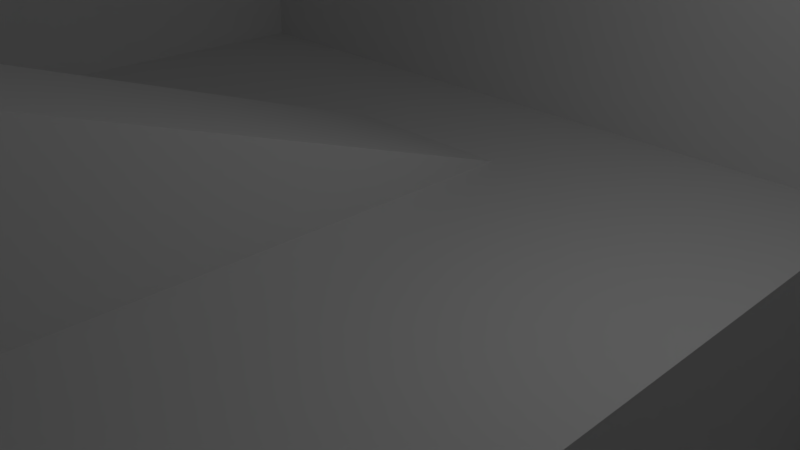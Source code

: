 # Source: TestLevel.blend  (saved by Blender 2.79.0; exported with 4.5.12 LTS)
import bpy
from mathutils import Matrix  # noqa: F401  (used for matrix-valued properties, if any)

bpy.ops.wm.read_factory_settings(use_empty=True)
scene = bpy.context.scene
scene.name = 'Scene'

# ---- collections
col_collection_1 = bpy.data.collections.new('Collection 1'); scene.collection.children.link(col_collection_1)

# ---- world
world_world = bpy.data.worlds.new('World'); scene.world = world_world
world_world.color = (0.05088, 0.05088, 0.05088)
world_world.use_sun_shadow = False
world_world.sun_shadow_jitter_overblur = 0.0
world_world.cycles.sampling_method = 'MANUAL'

# ---- cameras
cam_camera = bpy.data.cameras.new('Camera')
cam_camera.clip_end = 100.0
cam_camera.lens = 35.0
cam_camera.sensor_width = 32.0
cam_camera.sensor_height = 18.0
cam_camera.ortho_scale = 7.314
cam_camera.dof.focus_distance = 0.0
cam_camera.dof.aperture_fstop = 128.0

# ---- lights
light_lamp = bpy.data.lights.new('Lamp', 'POINT')
light_lamp.transmission_factor = 0.0
light_lamp.cutoff_distance = 30.0
light_lamp.energy = 100.0
light_lamp.shadow_buffer_clip_start = 1.001
light_lamp.shadow_soft_size = 0.1
light_lamp.shadow_maximum_resolution = 0.006
light_lamp.use_absolute_resolution = True

# ---- meshes
me_plane = bpy.data.meshes.new('Plane')
me_plane.from_pydata([(-4.0, -5.0, 0.0), (4.0, -5.0, 0.0), (-4.0, 6.0, 0.0), (4.0, 6.0, 0.0), (4.0, -5.0, -7.0), (4.0, 6.0, -7.0), (13.0, -5.0, -7.0), (13.0, 6.0, -7.0), (-4.0, 3.5, 0.0), (4.0, 3.5, 0.0), (4.0, 3.5, -7.0), (13.0, 3.5, -7.0), (-1.0, -5.0, 0.0), (-1.0, 6.0, 0.0), (-1.0, 3.5, 0.0), (-1.0, -5.0, 2.5), (-4.0, -5.0, 3.0), (-4.0, -5.0, 2.5), (-1.0, -5.0, 3.0), (-4.0, -9.0, 3.0), (-1.0, -9.0, 3.0), (-1.0, -9.0, 2.5), (-4.0, -9.0, 2.5), (6.0, -9.0, -1.0), (6.0, -9.0, -7.0), (-1.0, -9.0, -1.0), (-4.0, -9.0, -1.0), (-4.0, 6.0, 8.0), (-1.0, 6.0, 8.0), (4.0, 6.0, 8.0), (13.0, 6.0, 0.0), (-10.0, -5.0, 0.0), (-10.0, 6.0, 0.0), (-10.0, 3.5, 0.0), (-10.0, -9.0, -1.0), (-4.0, -11.0, 3.0), (-1.0, -11.0, 3.0), (-1.0, -11.0, 2.5), (-4.0, -11.0, 2.5), (-1.0, -11.0, -1.0), (-4.0, -11.0, -1.0), (-7.0, -14.0, 3.0), (-7.0, -14.0, 2.5), (-7.0, -14.0, -1.0), (-7.0, -18.0, 3.0), (-7.0, -18.0, 2.5), (-7.0, -18.0, -1.0), (-10.0, -14.0, 3.0), (-10.0, -14.0, 2.5), (-10.0, -14.0, -1.0), (-10.0, -18.0, 2.5), (-10.0, -18.0, -1.0), (13.0, -11.0, -1.0), (6.0, -11.0, -1.0), (6.0, -11.0, -7.0), (13.0, -11.0, -7.0), (-1.0, -30.11, -1.0), (13.0, -9.0, -7.0), (6.0, -30.11, -1.0), (-7.0, -24.88, -1.0), (-1.0, -24.88, -1.0), (13.0, -24.88, -1.0), (6.0, -24.88, -1.0), (-10.0, -24.88, -1.0), (-7.0, -30.11, -1.0), (-10.0, -30.11, -1.0), (6.0, -30.11, 4.477), (6.0, -24.88, 4.477), (13.0, -24.88, 4.477), (13.0, -11.0, 7.0), (-10.0, 6.0, 8.0), (-10.0, 3.5, 8.0), (13.0, -5.0, 8.0), (13.0, 3.5, 8.0), (-10.0, -5.0, 8.0), (13.0, -9.0, 0.0), (-10.0, -9.0, 3.0), (6.0, -30.11, 7.0), (13.0, -9.0, 8.0), (13.0, 3.5, 0.0), (-10.0, -14.0, 7.0), (-10.0, -9.0, 7.0), (-1.0, -30.11, 7.0), (13.0, -5.0, 0.0), (-7.0, -30.11, 7.0), (-10.0, -18.0, 3.0), (-10.0, -24.88, 3.0), (-10.0, -18.0, 7.0), (-10.0, -24.88, 7.0), (-7.0, -30.11, 3.0), (-10.0, -30.11, 3.0), (-1.0, -30.11, 3.0), (13.0, -24.88, 7.0), (13.0, 6.0, 8.0), (-10.0, -30.11, 7.0)], [], [(14, 9, 3, 13), (9, 1, 4, 10), (10, 4, 6, 11), (5, 10, 11, 7), (3, 9, 10, 5), (12, 1, 9, 14), (8, 0, 17, 16), (8, 14, 13, 2), (16, 18, 14, 8), (12, 14, 18, 15), (0, 12, 15, 17), (18, 16, 19, 20), (22, 21, 25, 26), (15, 18, 20, 21), (17, 15, 21, 22), (16, 17, 22, 19), (4, 1, 23, 24), (26, 25, 12, 0), (12, 25, 23, 1), (2, 13, 28, 27), (13, 3, 29, 28), (3, 5, 7, 30), (29, 3, 30, 93), (26, 0, 31, 34), (8, 2, 32, 33), (0, 8, 33, 31), (22, 26, 40, 38), (21, 20, 36, 37), (25, 21, 37, 39), (19, 22, 38, 35), (19, 35, 36, 20), (38, 40, 43, 42), (35, 38, 42, 41), (39, 37, 45, 46), (37, 36, 44, 45), (36, 35, 41, 44), (45, 44, 85, 50), (42, 43, 49, 48), (44, 41, 47, 85), (46, 45, 50, 51), (41, 42, 48, 47), (34, 49, 43, 40, 26), (23, 25, 39, 53), (24, 23, 53, 54), (54, 53, 52, 55), (54, 55, 57, 24), (4, 24, 57, 6), (62, 60, 56, 58), (53, 39, 60, 62), (52, 53, 62, 61), (46, 51, 63, 59), (59, 63, 65, 64), (60, 59, 64, 56), (46, 59, 60, 39), (62, 58, 66, 67), (61, 62, 67, 68), (67, 66, 68), (32, 2, 27, 70), (33, 32, 70, 71), (31, 33, 71, 74), (34, 31, 74, 81), (49, 34, 76, 48), (48, 76, 47), (85, 47, 80, 87), (47, 76, 81, 80), (63, 51, 50, 86), (86, 50, 85), (86, 85, 87, 88), (65, 63, 86, 90), (64, 65, 90, 89), (90, 86, 88, 94), (89, 90, 94, 84), (56, 64, 89, 91), (91, 89, 84, 82), (58, 56, 91, 66), (66, 91, 82, 77), (68, 66, 77, 92), (11, 6, 83, 79), (7, 11, 79, 30), (57, 55, 52, 75), (6, 57, 75, 83), (30, 79, 73, 93), (75, 52, 69, 78), (83, 75, 78, 72), (79, 83, 72, 73), (52, 61, 68, 69), (68, 92, 69)])
_uv = me_plane.uv_layers.new(name='UVMap')
_uv.uv.foreach_set('vector', [0.1661, 0.6155, 0.2584, 0.6155, 0.2584, 0.6613, 0.1661, 0.6613, 0.7013, 0.6112, 0.7013, 0.7668, 0.5721, 0.7668, 0.5721, 0.6112, 0.1661, 0.707, 0.1661, 0.8627, 0.0, 0.8627, 0.0, 0.707, 0.1661, 0.6613, 0.1661, 0.707, 0.0, 0.707, 0.0, 0.6613, 0.7013, 0.5654, 0.7013, 0.6112, 0.5721, 0.6112, 0.5721, 0.5654, 0.1661, 0.4599, 0.2584, 0.4599, 0.2584, 0.6155, 0.1661, 0.6155, 0.3876, 0.6613, 0.3876, 0.8169, 0.3414, 0.8169, 0.3322, 0.8169, 0.1107, 0.6155, 0.1661, 0.6155, 0.1661, 0.6613, 0.1107, 0.6613, 0.1107, 0.4607, 0.1661, 0.4607, 0.1661, 0.6155, 0.1107, 0.6155, 0.9043, 0.6566, 0.9043, 0.8122, 0.8489, 0.6566, 0.8582, 0.6566, 0.8024, 0.8972, 0.8024, 0.8422, 0.8485, 0.8422, 0.8485, 0.8972, 0.1661, 0.4607, 0.1107, 0.4607, 0.1107, 0.3875, 0.1661, 0.3875, 0.1661, 0.9358, 0.2215, 0.9358, 0.2215, 0.9999, 0.1661, 0.9999, 0.8582, 0.6566, 0.8489, 0.6566, 0.8489, 0.5834, 0.8582, 0.5834, 0.9227, 0.6909, 0.9781, 0.6909, 0.9781, 0.7641, 0.9227, 0.7641, 0.3322, 0.8169, 0.3414, 0.8169, 0.3414, 0.8901, 0.3322, 0.8901, 0.5721, 0.7668, 0.7013, 0.7668, 0.6828, 0.8408, 0.5721, 0.8408, 0.1107, 0.3864, 0.1661, 0.3864, 0.1661, 0.4599, 0.1107, 0.4599, 0.1661, 0.4599, 0.1661, 0.3864, 0.2953, 0.3864, 0.2584, 0.4599, 0.8489, 0.1099, 0.8489, 0.1648, 0.7013, 0.1648, 0.7013, 0.1099, 0.8489, 0.1648, 0.8489, 0.2563, 0.7013, 0.2563, 0.7013, 0.1648, 0.8489, 0.2563, 0.9781, 0.2563, 0.9781, 0.4211, 0.8489, 0.4211, 0.7013, 0.2563, 0.8489, 0.2563, 0.8489, 0.4211, 0.7013, 0.4211, 0.1107, 0.3864, 0.1107, 0.4599, 0.0, 0.4599, 0.0, 0.3864, 0.1107, 0.6155, 0.1107, 0.6613, 0.0, 0.6613, 0.0, 0.6155, 0.1107, 0.4599, 0.1107, 0.6155, 0.0, 0.6155, 0.0, 0.4599, 0.3414, 0.8901, 0.406, 0.8901, 0.406, 0.9268, 0.3414, 0.9268, 0.8582, 0.5834, 0.8489, 0.5834, 0.8489, 0.5468, 0.8582, 0.5468, 0.9227, 0.5834, 0.8582, 0.5834, 0.8582, 0.5468, 0.9227, 0.5468, 0.3322, 0.8901, 0.3414, 0.8901, 0.3414, 0.9268, 0.3322, 0.9268, 0.1107, 0.3875, 0.1107, 0.3509, 0.1661, 0.3509, 0.1661, 0.3875, 0.9873, 0.6909, 0.9227, 0.6909, 0.9227, 0.636, 0.9873, 0.636, 0.9966, 0.6909, 0.9873, 0.6909, 0.9873, 0.636, 0.9966, 0.636, 0.9227, 0.5468, 0.8582, 0.5468, 0.8582, 0.4211, 0.9227, 0.4211, 0.8582, 0.5468, 0.8489, 0.5468, 0.8489, 0.4211, 0.8582, 0.4211, 0.1661, 0.3509, 0.1107, 0.3509, 0.05536, 0.2959, 0.05536, 0.2227, 0.3322, 0.9359, 0.3322, 0.9268, 0.3876, 0.9268, 0.3876, 0.9359, 0.9873, 0.636, 0.9227, 0.636, 0.9227, 0.581, 0.9873, 0.581, 0.05536, 0.2227, 0.05536, 0.2959, 0.0, 0.2959, 0.0, 0.2227, 0.3322, 1.0, 0.3322, 0.9359, 0.3876, 0.9359, 0.3876, 1.0, 0.9966, 0.636, 0.9873, 0.636, 0.9873, 0.581, 0.9966, 0.581, 0.0, 0.3864, 0.0, 0.2949, 0.05536, 0.2949, 0.1107, 0.3498, 0.1107, 0.3864, 0.2953, 0.3864, 0.1661, 0.3864, 0.1661, 0.3498, 0.2953, 0.3498, 0.5721, 0.8408, 0.6828, 0.8408, 0.6828, 0.8774, 0.5721, 0.8774, 0.8489, 0.8122, 0.9597, 0.8122, 0.9597, 0.9404, 0.8489, 0.9404, 0.1292, 0.9725, 3.52e-08, 0.9725, 3.52e-08, 0.9359, 0.1292, 0.9359, 0.1661, 0.8627, 0.1292, 0.9359, 3.52e-08, 0.9359, 0.0, 0.8627, 0.2953, 0.09563, 0.1661, 0.09563, 0.1661, 0.0, 0.2953, 0.0, 0.2953, 0.3498, 0.1661, 0.3498, 0.1661, 0.09563, 0.2953, 0.09563, 0.4245, 0.3498, 0.2953, 0.3498, 0.2953, 0.09563, 0.4245, 0.09563, 0.05536, 0.2216, 0.0, 0.2216, 0.0, 0.09563, 0.05536, 0.09563, 0.05536, 0.09563, 0.0, 0.09563, 0.0, 0.0, 0.05536, 0.0, 0.1661, 0.09563, 0.05536, 0.09563, 0.05536, 0.0, 0.1661, 0.0, 0.05536, 0.2216, 0.05536, 0.09563, 0.1661, 0.09563, 0.1661, 0.3498, 0.6685, 0.9777, 0.5721, 0.9777, 0.5721, 0.8774, 0.6685, 0.8774, 0.8024, 0.8422, 0.8024, 0.9704, 0.7013, 0.9704, 0.7013, 0.8422, 0.9227, 0.4783, 1.0, 0.4211, 1.0, 0.581, 0.8489, 0.0, 0.8489, 0.1099, 0.7013, 0.1099, 0.7013, 1.746e-08, 0.1845, 0.707, 0.1845, 0.6613, 0.3322, 0.6613, 0.3322, 0.707, 0.1845, 0.8626, 0.1845, 0.707, 0.3322, 0.707, 0.3322, 0.8626, 0.1661, 0.9358, 0.1845, 0.8626, 0.3322, 0.8626, 0.3137, 0.9358, 0.4245, 0.657, 0.4245, 0.5654, 0.4983, 0.5654, 0.4891, 0.657, 0.4891, 0.657, 0.4983, 0.5654, 0.4983, 0.657, 0.4983, 0.7302, 0.4983, 0.657, 0.5721, 0.657, 0.5721, 0.7302, 0.4983, 0.657, 0.4983, 0.5654, 0.5721, 0.5654, 0.5721, 0.657, 0.4245, 0.8562, 0.4245, 0.7302, 0.4891, 0.7302, 0.4983, 0.8562, 0.4983, 0.8562, 0.4891, 0.7302, 0.4983, 0.7302, 0.4983, 0.8562, 0.4983, 0.7302, 0.5721, 0.7302, 0.5721, 0.8562, 0.4245, 0.9518, 0.4245, 0.8562, 0.4983, 0.8562, 0.4983, 0.9518, 0.8489, 0.7873, 0.8489, 0.8422, 0.7751, 0.8422, 0.7751, 0.7873, 0.4983, 0.9518, 0.4983, 0.8562, 0.5721, 0.8562, 0.5721, 0.9518, 0.7751, 0.7873, 0.7751, 0.8422, 0.7013, 0.8422, 0.7013, 0.7873, 0.8489, 0.6774, 0.8489, 0.7873, 0.7751, 0.7873, 0.7751, 0.6774, 0.7751, 0.6774, 0.7751, 0.7873, 0.7013, 0.7873, 0.7013, 0.6774, 0.8489, 0.5493, 0.8489, 0.6774, 0.7751, 0.6774, 0.7479, 0.5493, 0.7479, 0.5493, 0.7751, 0.6774, 0.7013, 0.6774, 0.7013, 0.5493, 0.7479, 0.4211, 0.7479, 0.5493, 0.7013, 0.5493, 0.7013, 0.4211, 0.4245, 0.5197, 0.4245, 0.364, 0.5536, 0.364, 0.5536, 0.5197, 0.4245, 0.5654, 0.4245, 0.5197, 0.5536, 0.5197, 0.5536, 0.5654, 0.4245, 0.2908, 0.4245, 0.2542, 0.5352, 0.2542, 0.5536, 0.2908, 0.4245, 0.364, 0.4245, 0.2908, 0.5536, 0.2908, 0.5536, 0.364, 0.5536, 0.5654, 0.5536, 0.5197, 0.7013, 0.5197, 0.7013, 0.5654, 0.5536, 0.2908, 0.5352, 0.2542, 0.6828, 0.2542, 0.7013, 0.2908, 0.5536, 0.364, 0.5536, 0.2908, 0.7013, 0.2908, 0.7013, 0.364, 0.5536, 0.5197, 0.5536, 0.364, 0.7013, 0.364, 0.7013, 0.5197, 0.5352, 0.2542, 0.5352, 0.0, 0.6363, 0.0, 0.6828, 0.2542, 0.6363, 0.0, 0.6828, 0.0, 0.6828, 0.2542])
me_plane.use_remesh_preserve_volume = False
me_plane.use_remesh_preserve_attributes = False
me_plane.use_mirror_vertex_groups = False
me_plane.update()

# ---- objects
ob_plane = bpy.data.objects.new('Plane', me_plane)
ob_lamp = bpy.data.objects.new('Lamp', light_lamp)
ob_camera = bpy.data.objects.new('Camera', cam_camera)

# ---- transforms, parenting, visibility, modifiers, constraints
ob_plane.location = (0.0, 0.0, 0.0)
ob_plane.lineart.crease_threshold = 0.0
ob_lamp.location = (4.076, 1.005, 5.904)
ob_lamp.rotation_euler = (0.6503, 0.05522, 1.866)
ob_lamp.lock_rotations_4d = False
ob_lamp.empty_display_type = 'ARROWS'
ob_lamp.color = (0.0, 0.0, 0.0, 0.0)
ob_lamp.lineart.crease_threshold = 0.0
ob_camera.location = (7.481, -6.508, 5.344)
ob_camera.rotation_euler = (1.109, 0.0, 0.8149)
ob_camera.lock_rotations_4d = False
ob_camera.empty_display_type = 'ARROWS'
ob_camera.color = (0.0, 0.0, 0.0, 0.0)
ob_camera.display_type = 'WIRE'
ob_camera.lineart.crease_threshold = 0.0

# ---- collection membership
col_collection_1.objects.link(ob_plane)
col_collection_1.objects.link(ob_lamp)
col_collection_1.objects.link(ob_camera)

# ---- scene / render settings (as saved in the file)
scene.camera = ob_camera
scene.frame_start = 1; scene.frame_end = 250; scene.frame_set(1)
scene.render.engine = 'BLENDER_EEVEE_NEXT'
scene.render.resolution_percentage = 50
scene.render.dither_intensity = 0.0
scene.cycles.use_denoising = False
scene.cycles.samples = 128
scene.cycles.sampling_pattern = 'TABULATED_SOBOL'
scene.cycles.use_adaptive_sampling = False
scene.cycles.use_light_tree = False
scene.cycles.blur_glossy = 0.0
scene.cycles.sample_clamp_indirect = 0.0
scene.view_settings.view_transform = 'Standard'
bpy.context.view_layer.update()
